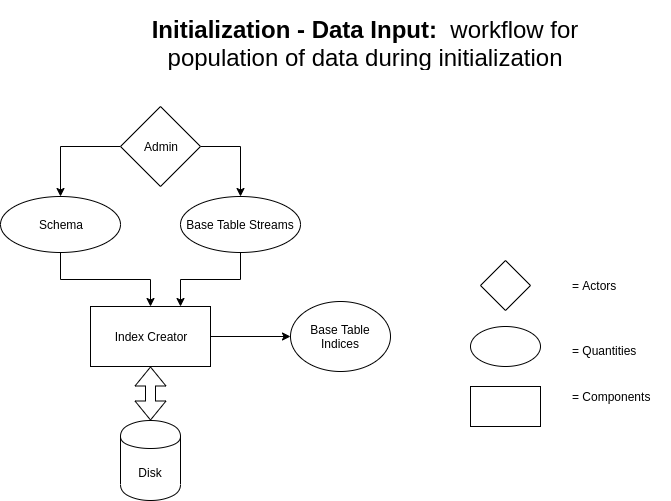

The diagram above was exported from draw.io. Its source (the exported page's mxGraphModel, read from the mxfile embedded in the PNG):
<mxGraphModel dx="1102" dy="594" grid="1" gridSize="10" guides="1" tooltips="1" connect="1" arrows="1" fold="1" page="1" pageScale="1" pageWidth="850" pageHeight="1100" math="0" shadow="0">
  <root>
    <mxCell id="0" />
    <mxCell id="1" parent="0" />
    <mxCell id="zDCfIS9g86ergrbb1qgR-11" style="edgeStyle=orthogonalEdgeStyle;rounded=0;orthogonalLoop=1;jettySize=auto;html=1;entryX=0.5;entryY=0;entryDx=0;entryDy=0;exitX=0;exitY=0.5;exitDx=0;exitDy=0;" edge="1" parent="1" source="zDCfIS9g86ergrbb1qgR-1" target="zDCfIS9g86ergrbb1qgR-5">
      <mxGeometry relative="1" as="geometry" />
    </mxCell>
    <mxCell id="zDCfIS9g86ergrbb1qgR-12" style="edgeStyle=orthogonalEdgeStyle;rounded=0;orthogonalLoop=1;jettySize=auto;html=1;exitX=1;exitY=0.5;exitDx=0;exitDy=0;entryX=0.5;entryY=0;entryDx=0;entryDy=0;" edge="1" parent="1" source="zDCfIS9g86ergrbb1qgR-1" target="zDCfIS9g86ergrbb1qgR-8">
      <mxGeometry relative="1" as="geometry" />
    </mxCell>
    <mxCell id="zDCfIS9g86ergrbb1qgR-1" value="Admin" style="rhombus;whiteSpace=wrap;html=1;" vertex="1" parent="1">
      <mxGeometry x="170" y="126" width="80" height="80" as="geometry" />
    </mxCell>
    <mxCell id="zDCfIS9g86ergrbb1qgR-15" style="edgeStyle=orthogonalEdgeStyle;rounded=0;orthogonalLoop=1;jettySize=auto;html=1;exitX=0.5;exitY=1;exitDx=0;exitDy=0;" edge="1" parent="1" source="zDCfIS9g86ergrbb1qgR-5" target="zDCfIS9g86ergrbb1qgR-14">
      <mxGeometry relative="1" as="geometry" />
    </mxCell>
    <mxCell id="zDCfIS9g86ergrbb1qgR-5" value="Schema" style="ellipse;whiteSpace=wrap;html=1;fillColor=none;" vertex="1" parent="1">
      <mxGeometry x="50" y="216" width="120" height="56" as="geometry" />
    </mxCell>
    <mxCell id="zDCfIS9g86ergrbb1qgR-6" value="Base Table Indices" style="ellipse;whiteSpace=wrap;html=1;fillColor=none;" vertex="1" parent="1">
      <mxGeometry x="340" y="321" width="100" height="70" as="geometry" />
    </mxCell>
    <mxCell id="zDCfIS9g86ergrbb1qgR-16" style="edgeStyle=orthogonalEdgeStyle;rounded=0;orthogonalLoop=1;jettySize=auto;html=1;exitX=0.5;exitY=1;exitDx=0;exitDy=0;entryX=0.75;entryY=0;entryDx=0;entryDy=0;" edge="1" parent="1" source="zDCfIS9g86ergrbb1qgR-8" target="zDCfIS9g86ergrbb1qgR-14">
      <mxGeometry relative="1" as="geometry" />
    </mxCell>
    <mxCell id="zDCfIS9g86ergrbb1qgR-8" value="Base Table Streams" style="ellipse;whiteSpace=wrap;html=1;fillColor=none;" vertex="1" parent="1">
      <mxGeometry x="230" y="216" width="120" height="56" as="geometry" />
    </mxCell>
    <mxCell id="zDCfIS9g86ergrbb1qgR-18" style="edgeStyle=orthogonalEdgeStyle;rounded=0;orthogonalLoop=1;jettySize=auto;html=1;exitX=1;exitY=0.5;exitDx=0;exitDy=0;entryX=0;entryY=0.5;entryDx=0;entryDy=0;" edge="1" parent="1" source="zDCfIS9g86ergrbb1qgR-14" target="zDCfIS9g86ergrbb1qgR-6">
      <mxGeometry relative="1" as="geometry" />
    </mxCell>
    <mxCell id="zDCfIS9g86ergrbb1qgR-14" value="Index Creator" style="rounded=0;whiteSpace=wrap;html=1;fillColor=none;" vertex="1" parent="1">
      <mxGeometry x="140" y="326" width="120" height="60" as="geometry" />
    </mxCell>
    <mxCell id="zDCfIS9g86ergrbb1qgR-19" value="Disk" style="shape=cylinder;whiteSpace=wrap;html=1;boundedLbl=1;backgroundOutline=1;fillColor=none;" vertex="1" parent="1">
      <mxGeometry x="170" y="440" width="60" height="80" as="geometry" />
    </mxCell>
    <mxCell id="zDCfIS9g86ergrbb1qgR-21" value="" style="shape=flexArrow;endArrow=classic;startArrow=classic;html=1;entryX=0.5;entryY=1;entryDx=0;entryDy=0;exitX=0.5;exitY=0;exitDx=0;exitDy=0;" edge="1" parent="1" source="zDCfIS9g86ergrbb1qgR-19" target="zDCfIS9g86ergrbb1qgR-14">
      <mxGeometry width="50" height="50" relative="1" as="geometry">
        <mxPoint x="50" y="596" as="sourcePoint" />
        <mxPoint x="100" y="546" as="targetPoint" />
      </mxGeometry>
    </mxCell>
    <mxCell id="epGu9V3xZ_qkPaIfdAJE-1" value="" style="rhombus;whiteSpace=wrap;html=1;" vertex="1" parent="1">
      <mxGeometry x="530" y="280" width="50" height="50" as="geometry" />
    </mxCell>
    <mxCell id="epGu9V3xZ_qkPaIfdAJE-2" value="" style="ellipse;whiteSpace=wrap;html=1;fillColor=none;" vertex="1" parent="1">
      <mxGeometry x="520" y="346" width="70" height="40" as="geometry" />
    </mxCell>
    <mxCell id="epGu9V3xZ_qkPaIfdAJE-3" value="" style="rounded=0;whiteSpace=wrap;html=1;fillColor=none;" vertex="1" parent="1">
      <mxGeometry x="520" y="406" width="70" height="40" as="geometry" />
    </mxCell>
    <mxCell id="epGu9V3xZ_qkPaIfdAJE-4" value="= Actors" style="text;html=1;strokeColor=none;fillColor=none;align=left;verticalAlign=middle;whiteSpace=wrap;rounded=0;" vertex="1" parent="1">
      <mxGeometry x="620" y="295" width="100" height="20" as="geometry" />
    </mxCell>
    <mxCell id="epGu9V3xZ_qkPaIfdAJE-5" value="= Quantities" style="text;html=1;strokeColor=none;fillColor=none;align=left;verticalAlign=middle;whiteSpace=wrap;rounded=0;" vertex="1" parent="1">
      <mxGeometry x="620" y="360" width="100" height="20" as="geometry" />
    </mxCell>
    <mxCell id="epGu9V3xZ_qkPaIfdAJE-6" value="= Components" style="text;html=1;strokeColor=none;fillColor=none;align=left;verticalAlign=middle;whiteSpace=wrap;rounded=0;" vertex="1" parent="1">
      <mxGeometry x="620" y="406" width="100" height="20" as="geometry" />
    </mxCell>
    <mxCell id="JD1uWU8hb9tZIsKgG3Cq-1" value="&lt;h1&gt;Initialization - Data Input:&amp;nbsp;&lt;span style=&quot;font-weight: 400&quot;&gt;&amp;nbsp;workflow for population of data during initialization&lt;/span&gt;&lt;/h1&gt;" style="text;html=1;strokeColor=none;fillColor=none;spacing=5;spacingTop=-20;whiteSpace=wrap;overflow=hidden;rounded=0;align=center;" vertex="1" parent="1">
      <mxGeometry x="170" y="30" width="490" height="60" as="geometry" />
    </mxCell>
  </root>
</mxGraphModel>